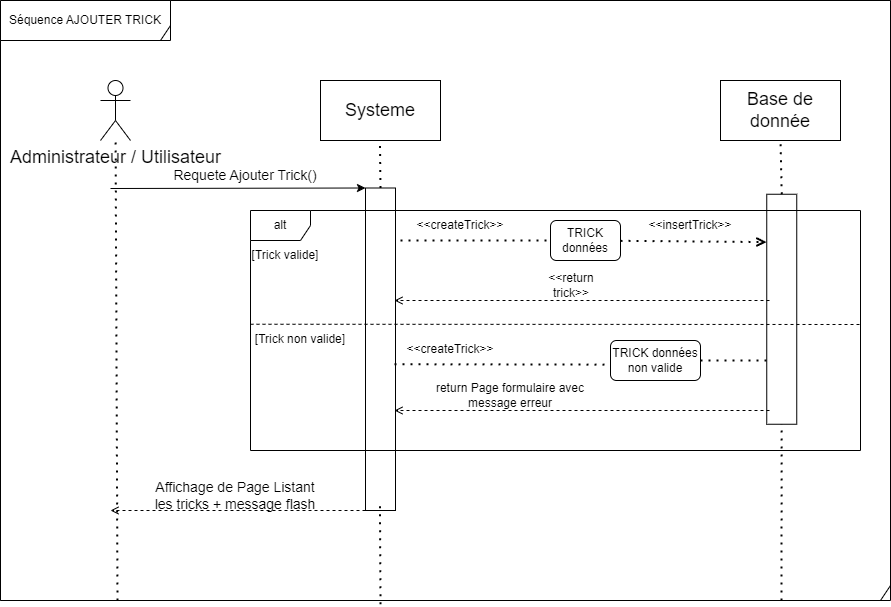

The diagram above was exported from draw.io. Its source (the exported page's mxGraphModel, read from the mxfile embedded in the PNG):
<mxGraphModel dx="1434" dy="1177" grid="1" gridSize="10" guides="1" tooltips="1" connect="1" arrows="1" fold="1" page="1" pageScale="1" pageWidth="291" pageHeight="413" math="0" shadow="0">
  <root>
    <mxCell id="0" />
    <mxCell id="1" parent="0" />
    <mxCell id="345EUq0ZLmNLrLDyvito-7" value="" style="shape=umlFrame;whiteSpace=wrap;html=1;width=890;height=600;" parent="1" vertex="1">
      <mxGeometry x="20" y="-300" width="890" height="600" as="geometry" />
    </mxCell>
    <mxCell id="6I9WszvVTcMR3aCivLug-21" value="" style="rounded=0;whiteSpace=wrap;html=1;fontSize=14;rotation=90;" parent="1" vertex="1">
      <mxGeometry x="686.25" y="-6.25" width="230" height="30" as="geometry" />
    </mxCell>
    <mxCell id="6I9WszvVTcMR3aCivLug-11" value="" style="rounded=0;whiteSpace=wrap;html=1;fontSize=14;rotation=90;" parent="1" vertex="1">
      <mxGeometry x="238.75" y="33.75" width="322.5" height="30" as="geometry" />
    </mxCell>
    <mxCell id="345EUq0ZLmNLrLDyvito-13" value="alt" style="shape=umlFrame;whiteSpace=wrap;html=1;" parent="1" vertex="1">
      <mxGeometry x="270" y="-90" width="610" height="240" as="geometry" />
    </mxCell>
    <mxCell id="6I9WszvVTcMR3aCivLug-41" value="" style="endArrow=none;dashed=1;html=1;dashPattern=1 3;strokeWidth=2;rounded=0;exitX=0.5;exitY=1;exitDx=0;exitDy=0;startArrow=none;" parent="1" edge="1">
      <mxGeometry width="50" height="50" relative="1" as="geometry">
        <mxPoint x="399.9999999999998" y="303.75" as="sourcePoint" />
        <mxPoint x="399.41" y="200" as="targetPoint" />
      </mxGeometry>
    </mxCell>
    <mxCell id="6I9WszvVTcMR3aCivLug-2" value="&lt;font style=&quot;font-size: 18px;&quot;&gt;Administrateur / Utilisateur&lt;/font&gt;" style="shape=umlActor;verticalLabelPosition=bottom;verticalAlign=top;html=1;" parent="1" vertex="1">
      <mxGeometry x="120" y="-220" width="30" height="60" as="geometry" />
    </mxCell>
    <mxCell id="6I9WszvVTcMR3aCivLug-5" value="" style="endArrow=none;dashed=1;html=1;dashPattern=1 3;strokeWidth=2;rounded=0;" parent="1" target="6I9WszvVTcMR3aCivLug-2" edge="1">
      <mxGeometry width="50" height="50" relative="1" as="geometry">
        <mxPoint x="137" y="300" as="sourcePoint" />
        <mxPoint x="200" y="-40" as="targetPoint" />
      </mxGeometry>
    </mxCell>
    <mxCell id="6I9WszvVTcMR3aCivLug-7" value="Systeme" style="rounded=0;whiteSpace=wrap;html=1;fontSize=18;" parent="1" vertex="1">
      <mxGeometry x="340" y="-220" width="120" height="60" as="geometry" />
    </mxCell>
    <mxCell id="6I9WszvVTcMR3aCivLug-8" value="" style="endArrow=none;dashed=1;html=1;dashPattern=1 3;strokeWidth=2;rounded=0;exitX=0;exitY=0.5;exitDx=0;exitDy=0;startArrow=none;" parent="1" source="6I9WszvVTcMR3aCivLug-11" edge="1">
      <mxGeometry width="50" height="50" relative="1" as="geometry">
        <mxPoint x="400.1499999999999" y="430" as="sourcePoint" />
        <mxPoint x="399.41" y="-160" as="targetPoint" />
      </mxGeometry>
    </mxCell>
    <mxCell id="6I9WszvVTcMR3aCivLug-9" value="" style="endArrow=classic;html=1;rounded=0;fontSize=18;entryX=0;entryY=1;entryDx=0;entryDy=0;" parent="1" target="6I9WszvVTcMR3aCivLug-11" edge="1">
      <mxGeometry width="50" height="50" relative="1" as="geometry">
        <mxPoint x="130" y="-112" as="sourcePoint" />
        <mxPoint x="380" y="-90" as="targetPoint" />
      </mxGeometry>
    </mxCell>
    <mxCell id="6I9WszvVTcMR3aCivLug-10" value="Requete Ajouter Trick()" style="text;html=1;strokeColor=none;fillColor=none;align=center;verticalAlign=middle;whiteSpace=wrap;rounded=0;fontSize=14;" parent="1" vertex="1">
      <mxGeometry x="180" y="-140" width="170" height="30" as="geometry" />
    </mxCell>
    <mxCell id="6I9WszvVTcMR3aCivLug-12" value="" style="endArrow=none;dashed=1;html=1;dashPattern=1 3;strokeWidth=2;rounded=0;startArrow=none;" parent="1" target="6I9WszvVTcMR3aCivLug-11" edge="1">
      <mxGeometry width="50" height="50" relative="1" as="geometry">
        <mxPoint x="400" y="210" as="sourcePoint" />
        <mxPoint x="399.4100000000001" y="-160" as="targetPoint" />
      </mxGeometry>
    </mxCell>
    <mxCell id="6I9WszvVTcMR3aCivLug-14" value="" style="endArrow=open;html=1;rounded=0;strokeColor=default;fontSize=14;exitX=1;exitY=1;exitDx=0;exitDy=0;dashed=1;endFill=0;strokeWidth=1;" parent="1" source="6I9WszvVTcMR3aCivLug-11" edge="1">
      <mxGeometry width="50" height="50" relative="1" as="geometry">
        <mxPoint x="240" y="10" as="sourcePoint" />
        <mxPoint x="130" y="210" as="targetPoint" />
      </mxGeometry>
    </mxCell>
    <mxCell id="6I9WszvVTcMR3aCivLug-15" value="Affichage de Page Listant les tricks + message flash" style="text;html=1;strokeColor=none;fillColor=none;align=center;verticalAlign=middle;whiteSpace=wrap;rounded=0;fontSize=14;" parent="1" vertex="1">
      <mxGeometry x="170" y="180" width="170" height="30" as="geometry" />
    </mxCell>
    <mxCell id="6I9WszvVTcMR3aCivLug-19" value="Base de donnée" style="rounded=0;whiteSpace=wrap;html=1;fontSize=18;" parent="1" vertex="1">
      <mxGeometry x="740" y="-220" width="120" height="60" as="geometry" />
    </mxCell>
    <mxCell id="6I9WszvVTcMR3aCivLug-20" value="" style="endArrow=none;dashed=1;html=1;dashPattern=1 3;strokeWidth=2;rounded=0;exitX=0;exitY=0.5;exitDx=0;exitDy=0;startArrow=none;entryX=0.5;entryY=1;entryDx=0;entryDy=0;" parent="1" source="6I9WszvVTcMR3aCivLug-21" target="6I9WszvVTcMR3aCivLug-19" edge="1">
      <mxGeometry width="50" height="50" relative="1" as="geometry">
        <mxPoint x="659.7399999999999" y="430" as="sourcePoint" />
        <mxPoint x="659" y="-160" as="targetPoint" />
      </mxGeometry>
    </mxCell>
    <mxCell id="6I9WszvVTcMR3aCivLug-23" value="" style="endArrow=none;dashed=1;html=1;dashPattern=1 3;strokeWidth=2;rounded=0;" parent="1" target="6I9WszvVTcMR3aCivLug-21" edge="1">
      <mxGeometry width="50" height="50" relative="1" as="geometry">
        <mxPoint x="801" y="300" as="sourcePoint" />
        <mxPoint x="659" y="-160" as="targetPoint" />
      </mxGeometry>
    </mxCell>
    <mxCell id="345EUq0ZLmNLrLDyvito-1" value="" style="endArrow=open;dashed=1;html=1;dashPattern=1 3;strokeWidth=2;rounded=0;endFill=0;entryX=0.208;entryY=1.008;entryDx=0;entryDy=0;entryPerimeter=0;startArrow=none;" parent="1" source="345EUq0ZLmNLrLDyvito-3" target="6I9WszvVTcMR3aCivLug-21" edge="1">
      <mxGeometry width="50" height="50" relative="1" as="geometry">
        <mxPoint x="420" y="-90" as="sourcePoint" />
        <mxPoint x="640" y="-90" as="targetPoint" />
      </mxGeometry>
    </mxCell>
    <mxCell id="345EUq0ZLmNLrLDyvito-2" value="&amp;lt;&amp;lt;createTrick&amp;gt;&amp;gt;" style="text;html=1;strokeColor=none;fillColor=none;align=center;verticalAlign=middle;whiteSpace=wrap;rounded=0;" parent="1" vertex="1">
      <mxGeometry x="450" y="-90" width="60" height="30" as="geometry" />
    </mxCell>
    <mxCell id="345EUq0ZLmNLrLDyvito-3" value="TRICK données" style="rounded=1;whiteSpace=wrap;html=1;" parent="1" vertex="1">
      <mxGeometry x="570" y="-80" width="70" height="40" as="geometry" />
    </mxCell>
    <mxCell id="345EUq0ZLmNLrLDyvito-8" value="" style="endArrow=none;dashed=1;html=1;dashPattern=1 3;strokeWidth=2;rounded=0;endFill=0;entryX=0;entryY=0.5;entryDx=0;entryDy=0;" parent="1" target="345EUq0ZLmNLrLDyvito-3" edge="1">
      <mxGeometry width="50" height="50" relative="1" as="geometry">
        <mxPoint x="420" y="-60" as="sourcePoint" />
        <mxPoint x="787.9900000000002" y="-89.46749999999997" as="targetPoint" />
      </mxGeometry>
    </mxCell>
    <mxCell id="345EUq0ZLmNLrLDyvito-9" value="&amp;lt;&amp;lt;insertTrick&amp;gt;&amp;gt;" style="text;html=1;strokeColor=none;fillColor=none;align=center;verticalAlign=middle;whiteSpace=wrap;rounded=0;" parent="1" vertex="1">
      <mxGeometry x="680" y="-90" width="60" height="30" as="geometry" />
    </mxCell>
    <mxCell id="345EUq0ZLmNLrLDyvito-10" value="" style="endArrow=open;html=1;rounded=0;strokeColor=default;fontSize=14;exitX=1;exitY=1;exitDx=0;exitDy=0;dashed=1;endFill=0;strokeWidth=1;" parent="1" edge="1">
      <mxGeometry width="50" height="50" relative="1" as="geometry">
        <mxPoint x="789" as="sourcePoint" />
        <mxPoint x="414" as="targetPoint" />
      </mxGeometry>
    </mxCell>
    <mxCell id="345EUq0ZLmNLrLDyvito-11" value="&amp;lt;&amp;lt;return trick&amp;gt;&amp;gt;" style="text;html=1;strokeColor=none;fillColor=none;align=center;verticalAlign=middle;whiteSpace=wrap;rounded=0;" parent="1" vertex="1">
      <mxGeometry x="561.25" y="-30" width="60" height="30" as="geometry" />
    </mxCell>
    <mxCell id="345EUq0ZLmNLrLDyvito-14" value="[Trick valide]" style="text;html=1;strokeColor=none;fillColor=none;align=center;verticalAlign=middle;whiteSpace=wrap;rounded=0;" parent="1" vertex="1">
      <mxGeometry x="270" y="-60" width="70" height="30" as="geometry" />
    </mxCell>
    <mxCell id="345EUq0ZLmNLrLDyvito-15" value="[Trick non valide]" style="text;html=1;strokeColor=none;fillColor=none;align=center;verticalAlign=middle;whiteSpace=wrap;rounded=0;" parent="1" vertex="1">
      <mxGeometry x="270" y="23.75" width="100" height="30" as="geometry" />
    </mxCell>
    <mxCell id="345EUq0ZLmNLrLDyvito-18" value="" style="endArrow=none;dashed=1;endFill=0;endSize=12;html=1;rounded=0;exitX=0;exitY=0;exitDx=0;exitDy=0;" parent="1" source="345EUq0ZLmNLrLDyvito-15" edge="1">
      <mxGeometry width="160" relative="1" as="geometry">
        <mxPoint x="400" y="360" as="sourcePoint" />
        <mxPoint x="880" y="24" as="targetPoint" />
      </mxGeometry>
    </mxCell>
    <mxCell id="345EUq0ZLmNLrLDyvito-19" value="" style="endArrow=none;dashed=1;html=1;dashPattern=1 3;strokeWidth=2;rounded=0;endFill=0;startArrow=none;" parent="1" source="345EUq0ZLmNLrLDyvito-21" edge="1">
      <mxGeometry width="50" height="50" relative="1" as="geometry">
        <mxPoint x="414" y="63.75" as="sourcePoint" />
        <mxPoint x="790" y="60" as="targetPoint" />
      </mxGeometry>
    </mxCell>
    <mxCell id="345EUq0ZLmNLrLDyvito-20" value="&amp;lt;&amp;lt;createTrick&amp;gt;&amp;gt;" style="text;html=1;strokeColor=none;fillColor=none;align=center;verticalAlign=middle;whiteSpace=wrap;rounded=0;" parent="1" vertex="1">
      <mxGeometry x="440" y="33.75" width="60" height="30" as="geometry" />
    </mxCell>
    <mxCell id="345EUq0ZLmNLrLDyvito-22" value="" style="endArrow=none;dashed=1;html=1;dashPattern=1 3;strokeWidth=2;rounded=0;endFill=0;entryX=0.865;entryY=0.606;entryDx=0;entryDy=0;entryPerimeter=0;" parent="1" target="345EUq0ZLmNLrLDyvito-21" edge="1">
      <mxGeometry width="50" height="50" relative="1" as="geometry">
        <mxPoint x="414" y="63.75" as="sourcePoint" />
        <mxPoint x="789.8499999999999" y="63.600000000000136" as="targetPoint" />
      </mxGeometry>
    </mxCell>
    <mxCell id="345EUq0ZLmNLrLDyvito-21" value="TRICK données non valide" style="rounded=1;whiteSpace=wrap;html=1;" parent="1" vertex="1">
      <mxGeometry x="630" y="40" width="90" height="40" as="geometry" />
    </mxCell>
    <mxCell id="345EUq0ZLmNLrLDyvito-23" value="" style="endArrow=open;html=1;rounded=0;strokeColor=default;fontSize=14;exitX=1;exitY=1;exitDx=0;exitDy=0;dashed=1;endFill=0;strokeWidth=1;" parent="1" edge="1">
      <mxGeometry width="50" height="50" relative="1" as="geometry">
        <mxPoint x="789" y="110" as="sourcePoint" />
        <mxPoint x="414" y="110" as="targetPoint" />
      </mxGeometry>
    </mxCell>
    <mxCell id="345EUq0ZLmNLrLDyvito-24" value="return Page formulaire avec message erreur" style="text;html=1;strokeColor=none;fillColor=none;align=center;verticalAlign=middle;whiteSpace=wrap;rounded=0;" parent="1" vertex="1">
      <mxGeometry x="440" y="80" width="180" height="30" as="geometry" />
    </mxCell>
    <mxCell id="FjFp1v_ATEofKMbBUorR-6" value="Séquence AJOUTER TRICK" style="shape=umlFrame;whiteSpace=wrap;html=1;width=890;height=600;" vertex="1" parent="1">
      <mxGeometry x="20" y="-300" width="170" height="40" as="geometry" />
    </mxCell>
  </root>
</mxGraphModel>